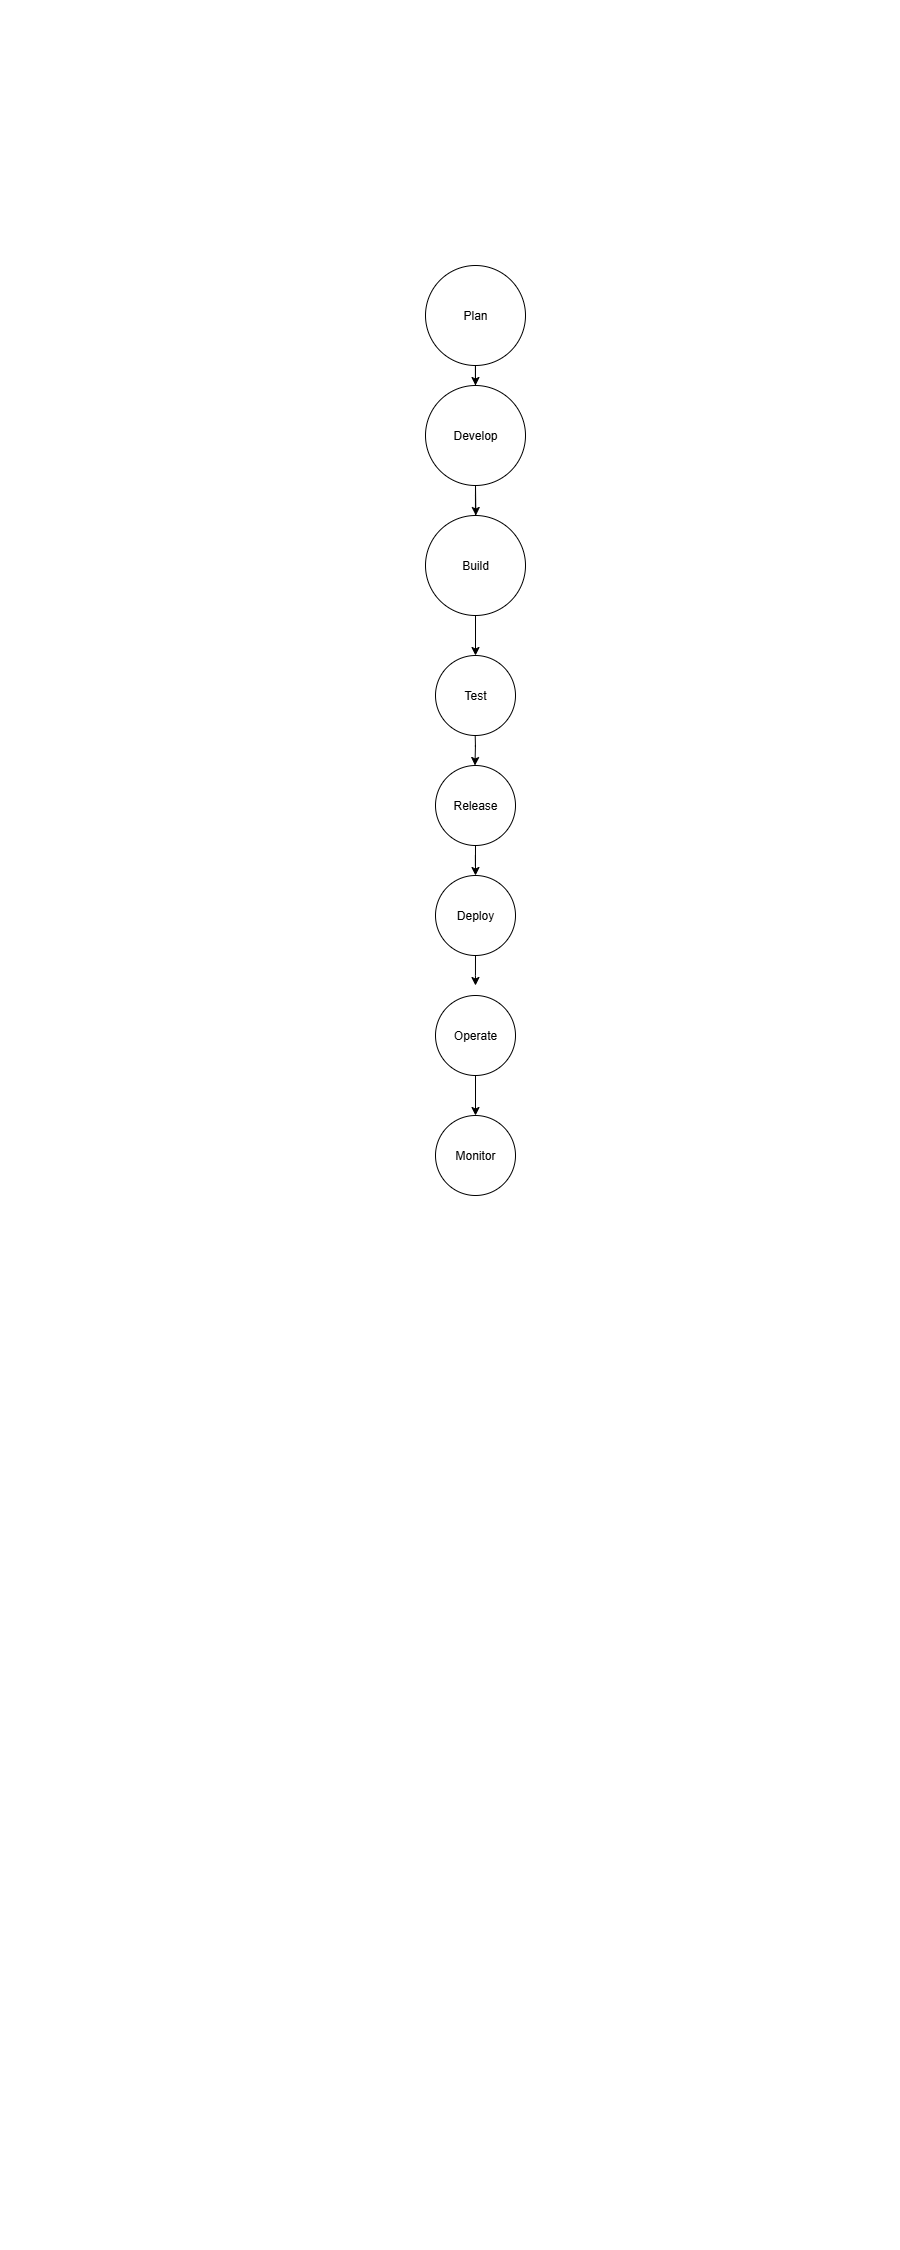

The diagram above was exported from draw.io. Its source (the exported page's mxGraphModel, read from the mxfile embedded in the PNG):
<mxGraphModel dx="1097" dy="592" grid="1" gridSize="10" guides="1" tooltips="1" connect="1" arrows="1" fold="1" page="1" pageScale="1" pageWidth="850" pageHeight="1100" math="0" shadow="0">
  <root>
    <mxCell id="0" />
    <mxCell id="1" parent="0" />
    <mxCell id="UQe2VWeUbr0f-6qhHsK5-18" value="" style="edgeStyle=orthogonalEdgeStyle;rounded=0;orthogonalLoop=1;jettySize=auto;html=1;" edge="1" parent="1" source="UQe2VWeUbr0f-6qhHsK5-1" target="UQe2VWeUbr0f-6qhHsK5-5">
      <mxGeometry relative="1" as="geometry" />
    </mxCell>
    <mxCell id="UQe2VWeUbr0f-6qhHsK5-1" value="Plan" style="ellipse;whiteSpace=wrap;html=1;aspect=fixed;" vertex="1" parent="1">
      <mxGeometry x="400" y="240" width="100" height="100" as="geometry" />
    </mxCell>
    <mxCell id="UQe2VWeUbr0f-6qhHsK5-6" style="edgeStyle=orthogonalEdgeStyle;rounded=0;orthogonalLoop=1;jettySize=auto;html=1;exitX=0.5;exitY=1;exitDx=0;exitDy=0;" edge="1" parent="1" source="UQe2VWeUbr0f-6qhHsK5-5">
      <mxGeometry relative="1" as="geometry">
        <mxPoint x="435.33333333333326" y="500" as="targetPoint" />
        <Array as="points">
          <mxPoint x="450" y="470" />
          <mxPoint x="450" y="500" />
        </Array>
      </mxGeometry>
    </mxCell>
    <mxCell id="UQe2VWeUbr0f-6qhHsK5-29" style="edgeStyle=orthogonalEdgeStyle;rounded=0;orthogonalLoop=1;jettySize=auto;html=1;exitX=0.5;exitY=1;exitDx=0;exitDy=0;" edge="1" parent="1" source="UQe2VWeUbr0f-6qhHsK5-5">
      <mxGeometry relative="1" as="geometry">
        <mxPoint x="450.3684210526317" y="490" as="targetPoint" />
      </mxGeometry>
    </mxCell>
    <mxCell id="UQe2VWeUbr0f-6qhHsK5-5" value="Develop" style="ellipse;whiteSpace=wrap;html=1;aspect=fixed;" vertex="1" parent="1">
      <mxGeometry x="400" y="360" width="100" height="100" as="geometry" />
    </mxCell>
    <mxCell id="UQe2VWeUbr0f-6qhHsK5-22" style="edgeStyle=orthogonalEdgeStyle;rounded=0;orthogonalLoop=1;jettySize=auto;html=1;" edge="1" parent="1" source="UQe2VWeUbr0f-6qhHsK5-7" target="UQe2VWeUbr0f-6qhHsK5-23">
      <mxGeometry relative="1" as="geometry">
        <mxPoint x="450" y="630" as="targetPoint" />
      </mxGeometry>
    </mxCell>
    <mxCell id="UQe2VWeUbr0f-6qhHsK5-7" value="Build" style="ellipse;whiteSpace=wrap;html=1;aspect=fixed;" vertex="1" parent="1">
      <mxGeometry x="400" y="490" width="100" height="100" as="geometry" />
    </mxCell>
    <mxCell id="UQe2VWeUbr0f-6qhHsK5-10" style="edgeStyle=orthogonalEdgeStyle;rounded=0;orthogonalLoop=1;jettySize=auto;html=1;" edge="1" parent="1">
      <mxGeometry relative="1" as="geometry">
        <mxPoint x="449.47" y="740.0000000000002" as="targetPoint" />
        <mxPoint x="449.47" y="700" as="sourcePoint" />
      </mxGeometry>
    </mxCell>
    <mxCell id="UQe2VWeUbr0f-6qhHsK5-26" value="" style="edgeStyle=orthogonalEdgeStyle;rounded=0;orthogonalLoop=1;jettySize=auto;html=1;" edge="1" parent="1" source="UQe2VWeUbr0f-6qhHsK5-11" target="UQe2VWeUbr0f-6qhHsK5-13">
      <mxGeometry relative="1" as="geometry" />
    </mxCell>
    <mxCell id="UQe2VWeUbr0f-6qhHsK5-11" value="Release" style="ellipse;whiteSpace=wrap;html=1;aspect=fixed;" vertex="1" parent="1">
      <mxGeometry x="410" y="740" width="80" height="80" as="geometry" />
    </mxCell>
    <mxCell id="UQe2VWeUbr0f-6qhHsK5-28" style="edgeStyle=orthogonalEdgeStyle;rounded=0;orthogonalLoop=1;jettySize=auto;html=1;" edge="1" parent="1" source="UQe2VWeUbr0f-6qhHsK5-13">
      <mxGeometry relative="1" as="geometry">
        <mxPoint x="450" y="960" as="targetPoint" />
      </mxGeometry>
    </mxCell>
    <mxCell id="UQe2VWeUbr0f-6qhHsK5-13" value="Deploy" style="ellipse;whiteSpace=wrap;html=1;aspect=fixed;" vertex="1" parent="1">
      <mxGeometry x="410" y="850" width="80" height="80" as="geometry" />
    </mxCell>
    <mxCell id="UQe2VWeUbr0f-6qhHsK5-16" style="edgeStyle=orthogonalEdgeStyle;rounded=0;orthogonalLoop=1;jettySize=auto;html=1;" edge="1" parent="1" source="UQe2VWeUbr0f-6qhHsK5-15" target="UQe2VWeUbr0f-6qhHsK5-17">
      <mxGeometry relative="1" as="geometry">
        <mxPoint x="440" y="1090" as="targetPoint" />
      </mxGeometry>
    </mxCell>
    <mxCell id="UQe2VWeUbr0f-6qhHsK5-15" value="Operate" style="ellipse;whiteSpace=wrap;html=1;aspect=fixed;" vertex="1" parent="1">
      <mxGeometry x="410" y="970" width="80" height="80" as="geometry" />
    </mxCell>
    <mxCell id="UQe2VWeUbr0f-6qhHsK5-17" value="Monitor" style="ellipse;whiteSpace=wrap;html=1;aspect=fixed;" vertex="1" parent="1">
      <mxGeometry x="410" y="1090" width="80" height="80" as="geometry" />
    </mxCell>
    <mxCell id="UQe2VWeUbr0f-6qhHsK5-23" value="Test" style="ellipse;whiteSpace=wrap;html=1;aspect=fixed;" vertex="1" parent="1">
      <mxGeometry x="410" y="630" width="80" height="80" as="geometry" />
    </mxCell>
  </root>
</mxGraphModel>